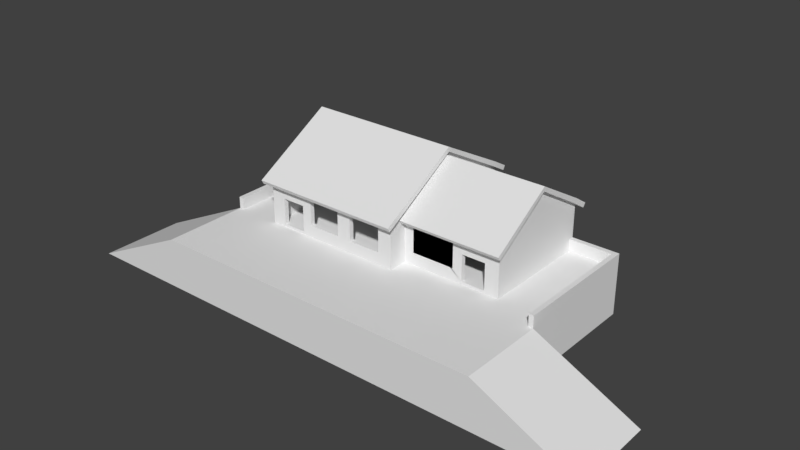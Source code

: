 # Source: Ireland_Train_Station_0.blend  (saved by Blender 2.79.0; exported with 4.5.12 LTS)
import bpy
from mathutils import Matrix  # noqa: F401  (used for matrix-valued properties, if any)

bpy.ops.wm.read_factory_settings(use_empty=True)
scene = bpy.context.scene
scene.name = 'Scene'

# ---- collections
col_collection_1 = bpy.data.collections.new('Collection 1'); scene.collection.children.link(col_collection_1)

# ---- materials (node trees are filled in below, after node groups)
mat_material = bpy.data.materials.new('Material')
mat_material.alpha_threshold = 0.0
mat_material.use_transparent_shadow = False
mat_material.roughness = 0.5
mat_material.line_color = (0.0, 0.0, 0.0, 1.0)

# ---- material node trees

# ---- world
world_world = bpy.data.worlds.new('World'); scene.world = world_world
world_world.color = (0.05088, 0.05088, 0.05088)
world_world.use_sun_shadow = False
world_world.sun_shadow_jitter_overblur = 0.0
world_world.cycles.sampling_method = 'MANUAL'

# ---- meshes
me_cube = bpy.data.meshes.new('Cube')
me_cube.from_pydata([(7.5, 8.0, -5.25), (23.0, 6.0, -5.25), (-7.5, 8.0, -5.25), (7.5, 8.0, 0.25), (7.5, -8.0, 0.25), (-7.5, -8.0, 0.25), (-7.5, 8.0, 0.25), (7.5, 6.0, -5.25), (7.5, 6.0, 0.25), (-12.5, 3.375, -5.25), (7.5, -6.0, 0.25), (17.5, 6.0, -5.25), (16.5, -6.0, 0.25), (16.5, 6.0, -5.25), (15.25, -6.0, 0.25), (-12.5, 1.25, -5.25), (15.25, 6.0, -5.25), (14.0, -6.0, 0.25), (14.0, 6.0, -5.25), (-12.5, 3.733e-06, -5.25), (13.0, 6.0, -5.25), (-12.5, -1.25, -5.25), (8.5, 6.0, -5.25), (18.0, 6.0, 0.25), (18.0, 6.0, -5.25), (-12.5, 3.875, -5.25), (18.0, -6.0, 0.25), (17.5, -17.0, -5.25), (7.5, 5.5, 0.25), (17.5, 5.5, 0.25), (16.5, 5.5, 0.25), (-12.5, -7.5, -0.05), (-23.15, -8.0, -5.25), (15.25, 5.5, 0.25), (14.0, 5.5, 0.25), (-12.5, -5.5, -5.25), (13.0, 5.5, 0.25), (8.5, 5.5, 0.25), (16.5, -17.0, -5.25), (18.0, 5.5, 0.25), (7.5, -5.5, 0.25), (17.5, -5.5, 0.25), (23.0, 3.875, -5.25), (8.5, -17.0, -0.05), (-12.5, -6.0, -5.25), (16.5, -5.5, 0.25), (14.0, -5.5, 0.25), (13.0, -5.5, 0.25), (8.5, -5.5, 0.25), (7.0, 8.0, -5.25), (23.0, 3.375, -5.25), (7.0, 6.0, 0.25), (7.0, -6.0, 0.25), (7.0, 5.5, 0.25), (7.0, -5.5, 0.25), (7.5, -8.0, -0.05), (7.0, -7.5, 0.25), (-7.5, 7.5, 0.25), (7.5, 7.5, -5.25), (7.0, 7.5, 0.25), (-7.0, 8.0, -5.25), (23.0, -8.0, -0.05), (-7.0, 6.0, 0.25), (-7.0, -6.0, 0.25), (-7.0, 5.5, 0.25), (-7.0, -5.5, 0.25), (-7.0, -7.5, 0.25), (-7.0, 7.5, 0.25), (-6.0, -7.5, 0.25), (-6.0, 7.5, 0.25), (-6.0, 8.0, -5.25), (23.0, -17.0, -0.05), (-6.0, -8.0, 0.25), (-4.75, -7.5, 0.25), (-4.75, 7.5, 0.25), (-4.75, 8.0, -5.25), (-4.75, -8.0, 0.25), (-3.5, -7.5, 0.25), (-3.5, 7.5, 0.25), (-3.5, 8.0, -5.25), (23.0, -1.166e-06, -5.25), (-3.5, -8.0, 0.25), (13.0, -17.0, -0.05), (14.0, -17.0, -0.05), (17.5, -4.768e-06, 0.25), (15.25, -17.0, -0.05), (16.5, -17.0, -0.05), (18.0, -17.0, -5.25), (18.0, -17.0, -0.05), (8.5, -17.0, -5.25), (-12.5, -7.5, -5.25), (7.0, -9.537e-07, 0.25), (-7.0, 4.768e-07, 0.25), (13.0, -17.0, -5.25), (7.5, 1.25, 0.25), (14.0, -17.0, -5.25), (17.5, 1.25, 0.25), (15.25, -17.0, -5.25), (-7.5, -17.0, -0.05), (7.5, -17.0, -0.05), (1.0, -17.0, -0.05), (2.5, -17.0, -0.05), (7.0, 1.25, 0.25), (-7.0, 1.25, 0.25), (2.5, -17.0, -5.25), (7.5, -1.25, 0.25), (-2.5, -17.0, -0.05), (17.5, -1.25, 0.25), (1.0, -17.0, -5.25), (6.0, -17.0, -0.05), (6.0, -17.0, -5.25), (-3.5, -17.0, -0.05), (-2.5, -17.0, -5.25), (-12.5, 6.0, -5.25), (7.0, -1.25, 0.25), (-7.0, -1.25, 0.25), (-4.75, -17.0, -0.05), (7.5, 3.375, 0.25), (-3.5, -17.0, -5.25), (17.5, 3.375, 0.25), (-6.0, -17.0, -0.05), (-4.75, -17.0, -5.25), (-7.0, -17.0, -0.05), (-6.0, -17.0, -5.25), (7.5, -17.0, -5.25), (-12.5, 5.5, -5.25), (7.0, 3.375, 0.25), (-7.0, 3.375, 0.25), (-6.0, 3.375, 0.25), (-3.5, 3.375, 0.25), (7.5, -17.0, -0.05), (7.5, 3.875, 0.25), (17.5, -17.0, -0.05), (17.5, 3.875, 0.25), (7.0, -17.0, -0.05), (7.0, -17.0, -5.25), (7.5, -17.0, -5.25), (-7.5, -17.0, -5.25), (-7.0, -17.0, -5.25), (-12.5, 8.0, -5.25), (7.0, 3.875, 0.25), (-7.0, 3.875, 0.25), (-6.0, 3.875, 0.25), (-3.5, 3.875, 0.25), (6.0, -7.5, 0.25), (6.0, 7.5, 0.25), (6.0, 8.0, -5.25), (23.0, 1.25, -5.25), (6.0, 3.375, 0.25), (6.0, 3.875, 0.25), (7.5, -8.0, 1.25), (-7.5, 8.0, 1.25), (-7.5, -8.0, 1.25), (7.5, 6.0, 1.25), (7.5, -5.5, 1.25), (7.5, -6.0, 1.25), (17.5, -5.5, 1.25), (8.5, -6.0, 1.25), (16.5, -6.0, 1.25), (14.0, -6.0, 1.25), (13.0, -6.0, 1.25), (18.0, -6.0, 1.25), (18.0, 6.0, 1.25), (7.5, 5.5, 1.25), (17.5, 5.5, 1.25), (7.5, -1.25, 1.25), (16.5, -5.5, 1.25), (14.0, -5.5, 1.25), (13.0, -5.5, 1.25), (8.5, -5.5, 1.25), (7.5, 8.0, 1.25), (7.0, -1.25, 1.25), (7.0, 7.5, 1.25), (7.0, -7.5, 1.25), (6.0, -7.5, 1.25), (-6.0, -8.0, 1.25), (-7.0, -7.5, 1.25), (-7.0, 7.5, 1.25), (-6.0, -7.5, 1.25), (6.0, -8.0, 1.25), (-3.5, -8.0, 1.25), (-3.5, -7.5, 1.25), (7.5, 1.25, 1.25), (7.0, 3.375, 1.25), (7.0, 1.25, 1.25), (-7.0, 3.375, 1.25), (7.0, 3.875, 1.25), (-7.0, 3.875, 1.25), (-6.0, 3.875, 1.25), (-6.0, 3.375, 1.25), (-3.5, 3.875, 1.25), (-3.5, 3.375, 1.25), (6.0, 3.375, 1.25), (6.0, 3.875, 1.25), (-2.5, 8.0, -5.25), (33.65, -8.0, -5.25), (-2.5, -7.5, 0.25), (-2.5, 7.5, 0.25), (-2.5, 3.375, 0.25), (-2.5, 3.875, 0.25), (-2.5, -8.0, 1.25), (-2.5, -7.5, 1.25), (-2.5, 3.375, 1.25), (-2.5, 3.875, 1.25), (2.5, -7.5, 0.25), (2.5, 7.5, 0.25), (2.5, 3.375, 0.25), (2.5, 3.875, 0.25), (2.5, -7.5, 1.25), (2.5, 3.375, 1.25), (2.5, 3.875, 1.25), (2.5, 8.0, -5.25), (33.65, -17.0, -5.25), (2.5, -8.0, 1.25), (1.0, 8.0, -5.25), (1.0, -8.0, 1.25), (1.0, -7.5, 0.25), (1.0, 7.5, 0.25), (1.0, 3.375, 0.25), (1.0, 3.875, 0.25), (1.0, -7.5, 1.25), (1.0, 3.375, 1.25), (1.0, 3.875, 1.25), (7.5, -8.0, 3.0), (-7.5, 8.0, 3.0), (-7.5, -8.0, 3.0), (7.5, 6.0, 3.0), (7.5, -5.5, 3.0), (7.5, -6.0, 3.0), (17.5, -5.5, 3.0), (8.5, -6.0, 3.0), (16.5, -6.0, 3.0), (14.0, -6.0, 3.0), (13.0, -6.0, 3.0), (18.0, -6.0, 3.0), (18.0, 6.0, 3.0), (7.5, 5.5, 3.0), (17.5, 5.5, 3.0), (7.5, -1.25, 3.0), (16.5, -5.5, 3.0), (14.0, -5.5, 3.0), (13.0, -5.5, 3.0), (8.5, -5.5, 3.0), (7.5, 8.0, 3.0), (7.0, -1.25, 3.0), (7.0, 7.5, 3.0), (7.0, -7.5, 3.0), (6.0, -7.5, 3.0), (-6.0, -8.0, 3.0), (-7.0, -7.5, 3.0), (-7.0, 7.5, 3.0), (-6.0, -7.5, 3.0), (-2.5, -8.0, 3.0), (-3.5, -8.0, 3.0), (-3.5, -7.5, 3.0), (7.5, 1.25, 3.0), (7.0, 3.375, 3.0), (7.0, 1.25, 3.0), (-7.0, 3.375, 3.0), (7.0, 3.875, 3.0), (-7.0, 3.875, 3.0), (-6.0, 3.875, 3.0), (-6.0, 3.375, 3.0), (-3.5, 3.875, 3.0), (-3.5, 3.375, 3.0), (6.0, 3.375, 3.0), (6.0, 3.875, 3.0), (6.0, -8.0, 3.0), (-2.5, -7.5, 3.0), (-2.5, 3.375, 3.0), (-2.5, 3.875, 3.0), (1.0, -7.5, 3.0), (2.5, -7.5, 3.0), (2.5, -8.0, 3.0), (1.0, -8.0, 3.0), (7.5, -8.0, 4.0), (-7.5, 8.0, 4.0), (-7.5, -8.0, 4.0), (7.5, 6.0, 4.0), (7.5, -5.5, 4.0), (7.5, -6.0, 4.0), (17.5, -5.5, 4.0), (8.5, -6.0, 4.0), (14.0, -6.0, 4.0), (13.0, -6.0, 4.0), (18.0, -6.0, 4.0), (18.0, 6.0, 4.0), (7.5, 5.5, 4.0), (17.5, 5.5, 4.0), (14.0, -5.5, 4.0), (13.0, -5.5, 4.0), (8.5, -5.5, 4.0), (7.5, 8.0, 4.0), (7.0, -1.25, 4.0), (7.0, 7.5, 4.0), (7.0, -7.5, 4.0), (6.0, -7.5, 4.0), (6.0, -8.0, 4.5), (-7.0, -7.5, 4.0), (-7.0, 7.5, 4.0), (-6.0, -7.5, 4.0), (-2.5, -8.0, 4.0), (-3.5, -7.5, 4.0), (7.5, 1.25, 4.0), (7.0, 3.375, 4.0), (7.0, 1.25, 4.0), (-7.0, 3.375, 4.0), (7.0, 3.875, 4.0), (-7.0, 3.875, 4.0), (-6.0, 3.875, 4.0), (-6.0, 3.375, 4.0), (6.0, 3.375, 4.0), (6.0, 3.875, 4.0), (6.0, -8.0, 4.0), (-2.5, -7.5, 4.0), (-2.5, 3.375, 4.0), (-2.5, 3.875, 4.0), (1.0, -7.5, 4.0), (2.5, -7.5, 4.0), (2.5, -8.0, 4.0), (1.0, -8.0, 4.0), (-6.0, -7.5, 3.0), (-6.0, -8.0, 3.0), (-6.0, 3.875, 3.0), (-6.0, 3.375, 3.0), (-6.0, -7.5, 4.0), (-2.5, -8.0, 4.5), (-6.0, 3.875, 4.0), (-6.0, 3.375, 4.0), (14.0, -6.0, 4.0), (14.0, -6.0, 3.0), (14.0, -5.5, 3.0), (14.0, -5.5, 4.0), (7.5, 1.25, 4.0), (7.5, 1.25, 3.0), (7.0, 1.25, 3.0), (7.0, 1.25, 4.0), (7.5, -8.0, 4.5), (-7.5, 8.0, 4.5), (-7.5, -8.0, 4.5), (7.5, 6.0, 4.5), (7.0, 6.0, 4.5), (7.5, -5.5, 4.5), (7.5, -6.0, 4.5), (7.0, -6.0, 4.5), (17.5, -5.5, 4.5), (8.5, -6.0, 4.5), (16.5, 5.5, 4.5), (15.25, 5.5, 4.5), (14.0, 5.5, 4.5), (14.0, -6.0, 4.5), (13.0, 5.5, 4.5), (8.5, 5.5, 4.5), (18.0, -6.0, 4.5), (18.0, 6.0, 4.5), (7.5, 5.5, 4.5), (17.5, 5.5, 4.5), (7.0, 5.5, 4.5), (7.5, -1.25, 4.5), (17.5, -1.25, 4.5), (16.5, -5.5, 4.5), (14.0, -5.5, 4.5), (13.0, -5.5, 4.5), (8.5, -5.5, 4.5), (7.0, -5.5, 4.5), (7.5, 8.0, 4.5), (7.0, -1.25, 4.5), (7.0, 7.5, 4.5), (7.0, -7.5, 4.5), (6.0, -7.5, 4.5), (6.0, 7.5, 4.5), (7.5, -8.0, 4.5), (-7.0, 6.0, 4.5), (-7.0, -6.0, 4.5), (-7.0, 5.5, 4.5), (-7.0, -5.5, 4.5), (-7.0, -7.5, 4.5), (-7.0, 7.5, 4.5), (-7.0, -1.25, 4.5), (-6.0, -7.5, 4.5), (-6.0, 7.5, 4.5), (-4.75, 7.5, 4.5), (-3.5, 7.5, 4.5), (-3.5, -7.5, 4.5), (17.5, 1.25, 4.5), (17.5, -4.768e-06, 4.5), (-7.0, 1.25, 4.5), (-7.0, 4.768e-07, 4.5), (7.5, 3.375, 4.5), (7.5, 1.25, 4.5), (17.5, 3.375, 4.5), (7.0, 3.375, 4.5), (7.0, 1.25, 4.5), (-7.0, 3.375, 4.5), (7.5, 3.875, 4.5), (17.5, 3.875, 4.5), (7.0, 3.875, 4.5), (-7.0, 3.875, 4.5), (-6.0, 3.875, 4.5), (-6.0, 3.375, 4.5), (-3.5, 3.875, 4.5), (-3.5, 3.375, 4.5), (6.0, 3.375, 4.5), (6.0, 3.875, 4.5), (2.5, 7.5, 4.5), (1.0, -8.0, -0.05), (-2.5, -7.5, 4.5), (-2.5, 7.5, 4.5), (-2.5, 3.375, 4.5), (-2.5, 3.875, 4.5), (1.0, -7.5, 4.5), (2.5, -7.5, 4.5), (1.0, 7.5, 4.5), (2.5, -8.0, -0.05), (-6.0, -7.5, 4.5), (-2.5, -8.0, -0.05), (-6.0, 3.875, 4.5), (-6.0, 3.375, 4.5), (14.0, -6.0, 4.5), (14.0, -5.5, 4.5), (7.0, 1.25, 4.5), (7.5, 1.25, 4.5), (1.0, -7.5, 4.0), (1.0, -8.0, 4.0), (6.0, -7.5, 4.0), (6.0, -8.0, 4.0), (1.0, -7.5, 4.5), (6.0, -8.0, -0.05), (6.0, -7.5, 4.5), (7.5, -8.0, -0.05), (8.5, -6.0, 4.0), (8.5, -5.5, 4.0), (8.5, -6.0, 4.5), (8.5, -5.5, 4.5), (6.0, 3.875, 4.0), (6.0, 3.375, 4.0), (6.0, 3.875, 4.5), (6.0, 3.375, 4.5), (7.5, -7.5, 5.0), (7.5, -8.0, 5.0), (-7.0, 8.0, 5.0), (-7.5, 8.0, 5.0), (-7.0, -8.0, 5.0), (-7.5, -8.0, 5.0), (-7.5, 7.5, 5.08), (7.5, 7.5, 5.0), (7.5, 6.0, 5.0), (-7.5, 5.5, 6.229), (-7.5, 6.0, 5.965), (7.5, -5.5, 6.223), (7.5, -6.0, 5.93), (-7.5, -7.5, 5.082), (-7.5, -6.0, 6.091), (17.5, -6.0, 5.0), (8.5, -6.0, 5.0), (16.5, 6.0, 5.0), (17.5, 6.0, 5.0), (16.5, -6.0, 5.0), (15.25, 6.0, 5.0), (16.5, 5.5, 5.0), (14.0, 6.0, 5.0), (15.25, 5.5, 5.0), (13.0, 6.0, 5.0), (14.0, 5.5, 5.0), (14.0, -6.0, 5.0), (13.0, -6.0, 5.0), (8.5, 6.0, 5.0), (13.0, 5.5, 5.0), (8.5, 5.5, 5.0), (18.0, -5.5, 5.0), (18.0, -6.0, 5.0), (18.0, 6.0, 5.0), (-7.5, 3.875, 7.029), (7.5, 5.5, 5.0), (17.5, 5.5, 5.0), (18.0, 5.5, 5.093), (18.0, -1.25, 8.086), (-7.5, -5.5, 6.237), (14.0, -5.5, 5.0), (13.0, -5.5, 5.0), (8.5, -5.5, 5.0), (7.5, 8.0, 5.0), (7.0, 8.0, 5.0), (7.0, -8.0, 5.0), (7.0, 7.5, 5.0), (7.0, -7.5, 5.0), (6.0, -7.5, 5.0), (6.0, 7.5, 5.0), (-6.0, 8.0, 5.0), (-6.0, -8.0, 5.0), (-7.0, -7.5, 5.0), (-7.0, 7.5, 5.0), (-6.0, -7.5, 5.0), (-6.0, 7.5, 5.0), (-4.75, 8.0, 5.0), (-4.75, 7.5, 5.0), (-3.5, 8.0, 5.0), (-3.5, 7.5, 5.0), (-2.5, 8.0, 5.0), (-2.5, -8.0, 5.0), (-3.5, -8.0, 5.0), (-3.5, -7.5, 5.0), (-7.5, -1.25, 9.148), (-7.5, 1.907e-06, 9.284), (18.0, 1.25, 7.668), (18.0, -0.2463, 8.572), (-7.5, 1.25, 8.601), (18.0, 3.375, 6.737), (7.0, 3.375, 5.0), (-7.0, 3.375, 5.0), (-7.5, 3.375, 7.501), (18.0, 3.875, 6.093), (-6.0, 3.375, 5.0), (6.0, 3.375, 5.0), (2.5, 7.5, 5.0), (6.0, 8.0, 5.0), (6.0, -8.0, 5.0), (1.0, 8.0, 5.0), (-2.5, -7.5, 5.0), (-2.5, 7.5, 5.0), (1.0, -7.5, 5.0), (2.5, -7.5, 5.0), (1.0, 7.5, 5.0), (2.5, 8.0, 5.0), (2.5, -8.0, 5.0), (1.0, -8.0, 5.0), (-6.0, -7.5, 5.0), (-6.0, -8.0, 5.0), (14.0, -6.0, 5.0), (1.0, -7.5, 5.0), (1.0, -8.0, 5.0), (6.0, -7.5, 5.0), (6.0, -8.0, 5.0), (8.5, -6.0, 5.0), (8.5, -5.5, 5.0), (7.5, 8.0, -0.05), (7.5, -8.0, -0.05), (-7.5, -8.0, -0.05), (-7.5, 8.0, -0.05), (-7.5, 6.0, -0.05), (7.5, 6.0, -0.05), (7.5, -6.0, -0.05), (-7.5, -6.0, -0.05), (17.5, -6.0, -0.05), (16.5, -6.0, -0.05), (15.25, -6.0, -0.05), (14.0, -6.0, -0.05), (13.0, -6.0, -0.05), (8.5, -6.0, -0.05), (18.0, 6.0, -0.05), (18.0, -6.0, -0.05), (18.0, 5.5, -0.05), (-7.5, 5.5, -0.05), (-7.5, -5.5, -0.05), (18.0, -5.5, -0.05), (7.0, -8.0, -0.05), (-7.5, -7.5, -0.05), (7.5, -7.5, -0.05), (-7.5, 7.5, -0.05), (-7.0, -8.0, -0.05), (-6.0, -8.0, -0.05), (-4.75, -8.0, -0.05), (-3.5, -8.0, -0.05), (18.0, -2.861e-06, -0.05), (-7.5, 1.907e-06, -0.05), (18.0, 1.25, -0.05), (-7.5, 1.25, -0.05), (-7.5, -1.25, -0.05), (18.0, -1.25, -0.05), (18.0, 3.375, -0.05), (-7.5, 3.375, -0.05), (18.0, 3.875, -0.05), (-7.5, 3.875, -0.05), (6.0, -8.0, -0.05), (-2.5, -8.0, -0.05), (2.5, -8.0, -0.05), (1.0, -8.0, -0.05), (23.0, 6.0, -0.05), (23.0, -1.25, -5.25), (23.0, 5.5, -5.25), (23.0, -6.0, -0.05), (23.0, -6.0, -5.25), (23.0, -5.5, -5.25), (-12.5, 7.5, -5.25), (-23.15, -17.0, -5.25), (-12.5, -17.0, -0.05), (-12.5, -8.0, -0.05), (-12.5, 8.0, -0.05), (23.0, -8.0, -0.05), (23.0, -8.0, -5.25), (-12.5, -8.0, -0.05), (-12.5, -8.0, -5.25), (-12.0, -8.0, -0.05), (-12.0, 3.875, -0.05), (-12.0, 3.375, -0.05), (-12.0, -7.5, -0.05), (-12.0, -6.0, -0.05), (-12.0, -5.5, -0.05), (-12.0, 8.0, -5.25), (-12.0, 5.5, -0.05), (-12.0, 6.0, -0.05), (-12.0, -1.25, -0.05), (-21.59, -17.0, -5.25), (-12.0, 3.551e-06, -0.05), (-12.0, 1.25, -0.05), (-12.0, 7.5, -0.05), (-12.0, -17.0, -0.05), (22.5, -6.0, -0.05), (22.5, -3.052e-06, -0.05), (22.5, 6.0, -5.25), (22.5, 1.25, -0.05), (22.5, -5.5, -0.05), (22.5, -1.25, -0.05), (22.5, 5.5, -0.05), (22.5, -8.0, -0.05), (22.5, -17.0, -0.05), (22.5, 3.875, -0.05), (22.5, 3.375, -0.05), (32.08, -17.0, -5.25), (22.5, 6.0, 1.2), (18.0, 6.0, 1.2), (-12.0, -7.5, 1.2), (-12.5, -7.5, 1.2), (-12.0, -5.5, 1.2), (-12.5, -5.5, 1.2), (-12.0, 6.0, 1.2), (-12.5, 6.0, 1.2), (-12.5, 5.5, 1.2), (-12.5, 7.5, 1.2), (-12.5, 8.0, 1.2), (-12.5, -6.0, 1.2), (-12.5, 3.875, 1.2), (-12.5, -8.0, 1.2), (-12.5, -1.25, 1.2), (-12.5, 3.733e-06, 1.2), (-12.5, 1.25, 1.2), (-12.5, 3.375, 1.2), (22.5, 1.25, 1.2), (23.0, 1.25, 1.2), (22.5, -1.25, 1.2), (23.0, -1.25, 1.2), (22.5, 5.5, 1.2), (23.0, 5.5, 1.2), (23.0, -5.5, 1.2), (23.0, -6.0, 1.2), (23.0, 6.0, 1.2), (23.0, -3.073e-06, 1.2), (23.0, 3.375, 1.2), (23.0, 3.875, 1.2), (23.0, -8.0, 1.2), (22.5, 3.375, 1.2), (-12.0, 1.25, 1.2), (-12.0, 7.5, 1.2), (-7.5, 7.5, 1.2), (-12.0, 8.0, 1.2), (18.0, 5.5, 1.2), (-7.5, 8.0, 1.2), (-12.0, -8.0, 1.2), (-12.0, 3.875, 1.2), (-12.0, 3.375, 1.2), (-12.0, -6.0, 1.2), (-12.0, 5.5, 1.2), (-12.0, -1.25, 1.2), (-12.0, 3.551e-06, 1.2), (22.5, -6.0, 1.2), (22.5, -3.052e-06, 1.2), (22.5, -5.5, 1.2), (22.5, -8.0, 1.2), (22.5, 3.875, 1.2), (-12.5, -16.0, -0.05), (-23.15, -16.0, -5.25), (-2.5, -16.0, -0.05), (7.5, -16.0, -0.05), (7.0, -16.0, -0.05), (6.0, -16.0, -0.05), (-6.0, -16.0, -0.05), (-4.75, -16.0, -0.05), (-3.5, -16.0, -0.05), (-7.0, -16.0, -0.05), (-7.5, -16.0, -0.05), (2.5, -16.0, -0.05), (1.0, -16.0, -0.05), (-12.0, -16.0, -0.05), (-23.15, -15.5, -5.25), (7.5, -15.5, -0.05), (6.0, -15.5, -0.05), (-12.5, -15.5, -0.05), (-7.0, -15.5, -0.05), (2.5, -15.5, -0.05), (-2.5, -15.5, -0.05), (7.0, -15.5, -0.05), (-6.0, -15.5, -0.05), (-4.75, -15.5, -0.05), (-3.5, -15.5, -0.05), (-7.5, -15.5, -0.05), (1.0, -15.5, -0.05), (-12.0, -15.5, -0.05), (13.0, -16.0, -0.05), (8.5, -16.0, -0.05), (18.0, -16.0, -0.05), (17.5, -16.0, -0.05), (16.5, -16.0, -0.05), (15.25, -16.0, -0.05), (14.0, -16.0, -0.05), (7.5, -16.0, -0.05), (23.0, -16.0, -0.05), (33.65, -16.0, -5.25), (22.5, -16.0, -0.05), (13.0, -15.5, -0.05), (8.5, -15.5, -0.05), (18.0, -15.5, -0.05), (16.5, -15.5, -0.05), (15.25, -15.5, -0.05), (14.0, -15.5, -0.05), (23.0, -15.5, -0.05), (33.65, -15.5, -5.25), (22.5, -15.5, -0.05), (17.5, -15.5, -0.05), (7.5, -15.5, -0.05), (-8.0, -8.741, 4.283), (-8.0, -8.991, 4.717), (-8.0, -7.009, 5.283), (-8.0, -7.259, 5.717), (8.0, -8.741, 4.283), (8.0, -8.991, 4.717), (8.0, -7.009, 5.283), (8.0, -7.259, 5.717), (8.0, 8.741, 4.283), (8.0, 8.991, 4.717), (8.0, 7.009, 5.283), (8.0, 7.259, 5.717), (-8.0, 8.741, 4.283), (-8.0, 8.991, 4.717), (-8.0, 7.009, 5.283), (-8.0, 7.259, 5.717), (8.0, -0.2969, 9.749), (8.0, -0.2533, 9.251), (-8.0, -0.2533, 9.251), (-8.0, -0.2969, 9.749), (7.5, 3.667, 7.286), (7.5, 1.833, 8.144), (7.5, -0.2275, 9.322), (7.5, -1.833, 8.447), (7.5, -3.667, 7.287), (7.501, -6.0, 5.0), (7.501, 5.5, 5.0), (7.501, -5.5, 5.0), (7.501, 3.667, 5.0), (7.501, 1.833, 5.0), (7.501, -4.172e-06, 5.0), (7.501, -1.833, 5.0), (7.501, -3.667, 5.0), (7.5, 5.683, 6.143), (7.501, 4.583, 5.0), (7.5, 7.67, 4.99), (7.501, 5.042, 5.0), (7.5, -6.676, 4.222), (7.5, -6.963, 4.631), (7.5, -5.037, 5.271), (7.5, -5.324, 5.681), (18.5, -6.676, 4.222), (18.5, -6.963, 4.631), (18.5, -5.037, 5.271), (18.5, -5.324, 5.681), (18.5, 6.676, 4.222), (18.5, 6.963, 4.631), (18.5, 5.037, 5.271), (18.5, 5.324, 5.681), (7.5, 6.676, 4.222), (7.5, 6.963, 4.631), (7.5, 5.037, 5.271), (7.5, 5.324, 5.681), (7.5, -0.3206, 8.906), (7.5, -0.3206, 8.406), (18.5, -0.3206, 8.406), (18.5, -0.3206, 8.906), (2.5, -8.0, 4.5), (1.0, -8.0, 4.5), (1.0, -8.0, 4.5), (6.0, -8.0, 4.5), (-7.5, -8.0, 3.0), (-7.5, -8.0, 4.0), (-7.5, -8.0, 4.5), (-7.5, -8.0, 0.25), (-7.5, -8.0, 1.25), (-7.5, -8.0, 3.0)], [(420, 399), (369, 379), (721, 738), (719, 737)], [(143, 129, 191, 190), (623, 662, 663, 651, 659, 658, 661, 625, 652, 654, 629, 628, 626, 627, 631, 636, 635, 634, 633, 624, 630, 622, 632, 657, 621, 660), (128, 142, 188, 189), (618, 212, 71, 615, 88, 132, 86, 85, 83, 82, 43, 130, 124, 89, 93, 95, 97, 38, 27, 87), (68, 66, 176, 178), (586, 592, 657, 632), (77, 81, 180, 181), (179, 150, 223, 267), (157, 169, 242, 291, 282, 230), (654, 656, 538, 2, 598, 139, 587, 629), (195, 589, 588, 61), (706, 705, 71, 212), (614, 61, 649, 667), (61, 580, 588, 589, 581, 582, 578, 80, 147, 50, 42, 579, 1, 577, 645, 642, 648, 647, 638, 646, 640, 643, 644, 649), (14, 12, 45, 41, 107, 84, 96, 119, 133, 29, 30, 33, 34, 36, 37, 28, 131, 117, 94, 102, 91, 114, 105, 40, 48, 47, 46, 17), (142, 128, 127, 103, 92, 115, 65, 63, 66, 68, 73, 77, 196, 216, 204, 144, 56, 52, 54, 114, 91, 102, 126, 148, 206, 218, 198, 129, 143, 199, 219, 207, 149, 140, 53, 51, 59, 145, 205, 217, 197, 78, 74, 69, 67, 62, 64, 141), (169, 157, 160, 168), (174, 179, 267, 247), (202, 203, 270, 316, 315, 269), (94, 117, 131, 28, 163, 236, 287, 355, 394, 388, 389, 303, 255, 182), (168, 160, 233, 241), (181, 180, 253, 254), (167, 240, 232, 159, 17, 46), (175, 178, 251, 248), (178, 176, 249, 251), (72, 68, 178, 175), (56, 144, 174, 173), (102, 94, 182, 255, 257, 184), (196, 77, 181, 201), (34, 33, 30, 29, 164, 237, 288, 356, 347, 348, 349, 351, 352, 355, 287, 236, 163, 28, 37, 36), (216, 196, 201, 220), (220, 201, 200, 215), (199, 143, 190, 263, 323, 327, 416, 400, 409, 436, 434, 316, 270, 203, 222, 210, 193, 266, 312, 403, 396, 307, 259, 186, 140, 149, 207, 219), (174, 208, 213, 179), (73, 68, 72, 76, 81, 77), (144, 204, 208, 174), (204, 216, 220, 208), (314, 302, 383, 406), (246, 247, 296, 295), (271, 274, 320, 317), (23, 549, 24, 11, 13, 16, 18, 20, 22, 7, 540, 8, 153, 226, 278, 340, 446, 466, 462, 460, 458, 455, 456, 471, 354, 286, 235, 162), (273, 272, 318, 319), (208, 220, 271, 272), (173, 174, 247, 246), (220, 215, 274, 271), (201, 181, 254, 268), (189, 188, 261, 262), (190, 191, 264, 263), (213, 208, 272, 273), (200, 201, 268, 252), (290, 284, 430, 431), (127, 128, 189, 262, 310, 399, 393, 306, 258, 185), (187, 260, 308, 397, 398, 309, 261, 188, 142, 141), (41, 45, 166, 239, 331, 332, 419, 360, 345, 281, 229, 156), (105, 114, 171, 244, 238, 165), (222, 203, 202, 221, 209, 192, 193, 210), (115, 92, 103, 127, 185, 258, 306, 393, 386, 387, 378, 375, 373, 376, 298, 249, 176, 66, 63, 65), (300, 298, 376, 379), (133, 119, 96, 84, 107, 41, 156, 229, 281, 345, 359, 385, 384, 390, 395, 356, 288, 237, 164, 29), (148, 126, 183, 256, 304, 391, 402, 311, 265, 192, 209, 221, 202, 269, 315, 435, 437, 408, 401, 417, 328, 324, 264, 191, 129, 198, 218, 206), (165, 238, 334, 333, 421, 358, 342, 279, 227, 154, 40, 105), (141, 64, 62, 67, 177, 250, 299, 377, 372, 374, 397, 308, 260, 187), (193, 192, 265, 311, 312, 266), (251, 249, 298, 300), (239, 231, 330, 331), (238, 244, 335, 334), (241, 233, 284, 290), (247, 267, 313, 296), (268, 254, 302, 314), (252, 268, 314, 301), (272, 271, 317, 318), (254, 253, 322, 321), (302, 254, 321, 325), (263, 264, 324, 323), (53, 140, 186, 259, 307, 396, 357, 341, 367, 294, 245, 172, 59, 51), (60, 2, 538, 6, 151, 224, 276, 338, 441, 440, 488, 494, 496, 498, 517, 523, 515, 482, 481, 365, 292, 243, 170, 3, 535, 0, 49, 146, 211, 214, 194, 79, 75, 70), (125, 25, 9, 15, 19, 21, 35, 44, 90, 591, 590, 31, 586, 632, 622, 630, 624, 633, 634, 635, 636, 631, 627, 626, 628, 629, 587, 139, 583, 113), (479, 534, 533, 465, 464, 478), (158, 231, 239, 166, 45, 12), (302, 325, 414, 383), (318, 317, 410, 411), (46, 47, 48, 40, 154, 227, 279, 342, 363, 291, 242, 169, 168, 241, 290, 431, 433, 362, 361, 289, 240, 167), (244, 293, 366, 420, 336, 335), (126, 102, 184, 257, 305, 392, 391, 304, 256, 183), (295, 296, 369, 368), (382, 381, 380, 377, 299, 250, 177, 67, 69, 74, 78, 197, 217, 205, 145, 59, 172, 245, 294, 367, 370, 404, 412, 407), (318, 411, 428, 424), (314, 406, 426, 422), (319, 318, 424, 425), (301, 314, 422, 423), (315, 316, 434, 435), (518, 501, 526, 527, 500, 499, 530, 529), (446, 473, 745, 468, 467, 463, 461, 459, 474, 456, 455, 458, 460, 462, 466), (440, 441, 444, 491, 493, 495, 497, 519, 522, 514, 487, 484, 482, 515, 523, 517, 498, 496, 494, 488), (492, 490, 442, 489), (485, 486, 516, 483), (114, 54, 52, 56, 173, 246, 295, 368, 344, 364, 366, 293, 244, 171), (521, 520, 525, 524, 532, 531), (391, 392, 420, 366, 364, 344, 368, 369, 428, 411, 410, 426, 406, 383, 379, 414, 376, 373, 375, 378, 387, 386, 393, 417, 399, 401, 408, 437, 402), (539, 552, 572, 570, 566, 564, 567, 553, 542, 556, 537, 5, 152, 225, 277, 339, 443, 451, 452, 477, 502, 503, 506, 510, 472, 447, 448, 444, 441, 338, 276, 224, 151, 6, 57, 558), (8, 540, 7, 58, 0, 535, 3, 170, 243, 292, 365, 481, 445, 446, 340, 278, 226, 153), (513, 512, 509, 508), (367, 396, 403, 370), (370, 436, 409, 398, 397, 377, 380, 407, 412, 404), (352, 363, 342, 355), (359, 345, 363, 352, 356, 395, 390, 384, 385), (751, 743, 449, 746), (577, 1, 609, 24, 549, 620, 619, 645), (551, 613, 641, 655), (669, 670, 584, 585), (4, 536, 557, 541, 10, 155, 228, 280, 343, 450, 438, 439, 337, 275, 223, 150), (700, 701, 702, 703, 697, 698, 704, 130, 43, 82, 83, 85, 86, 132, 88, 615, 71, 705, 707, 699), (101, 100, 106, 111, 116, 120, 122, 98, 606, 585, 584, 602, 137, 138, 123, 121, 118, 112, 108, 104, 110, 135, 136, 99, 134, 109), (32, 586, 590, 591), (564, 566, 570, 572, 552, 539, 558, 605, 600, 599, 593, 594, 604, 603, 601, 597, 596, 595, 592, 586, 686, 696, 694, 687, 691, 692, 693, 689, 695, 688, 685, 690, 684, 536, 555, 573, 575, 576, 574, 562, 561, 560, 559, 537, 556, 542, 553, 567), (604, 594, 593, 599, 600, 605, 652, 625, 661, 658, 659, 651, 663, 662, 623, 660, 621, 657, 592, 595, 596, 597, 601, 603), (653, 656, 654, 652), (620, 655, 641, 619), (610, 608, 612, 611, 607, 614, 667, 664, 666, 639, 665, 637, 650, 668, 641, 613, 616, 617), (639, 666, 664, 667, 649, 644, 643, 640, 646, 638, 647, 648, 642, 645, 619, 641, 668, 650, 637, 665), (605, 558, 653, 652), (686, 683, 670, 669), (586, 32, 683, 686), (679, 682, 669, 585, 606, 98, 122, 120, 116, 111, 106, 100, 101, 109, 134, 99, 672, 673, 674, 680, 681, 671, 677, 676, 675, 678), (26, 550, 554, 568, 563, 565, 569, 571, 551, 39, 23, 162, 235, 286, 354, 471, 475, 511, 507, 504, 505, 476, 469, 470, 353, 285, 234, 161), (709, 718, 704, 698, 697, 703, 702, 701, 700, 699, 707, 705, 714, 716, 710, 717, 711, 712, 713, 708), (688, 695, 689, 693, 692, 691, 687, 694, 696, 686, 669, 682, 679, 678, 675, 676, 677, 671, 681, 680, 674, 673, 672, 684, 690, 685), (715, 714, 705, 706), (195, 61, 714, 715), (614, 716, 714, 61), (55, 718, 709, 708, 713, 712, 711, 717, 710, 716, 614, 607, 611, 612, 608, 610, 617, 616, 613, 551, 571, 569, 565, 563, 568, 554, 550, 543, 544, 545, 546, 547, 548, 541), (230, 282, 346, 454, 744, 450, 343, 280, 228, 155, 10, 541, 548, 547, 546, 545, 544, 543, 550, 26, 161, 234, 285, 353, 470, 453, 457, 528, 418, 329, 330, 231, 158, 12, 14, 17, 159, 232, 283, 350, 464, 465, 533, 432, 430, 284, 233, 160, 157), (719, 720, 722, 721), (722, 726, 735, 738), (725, 726, 724, 723), (723, 724, 720, 719), (721, 725, 723, 719), (726, 722, 720, 724), (727, 728, 730, 729), (729, 730, 735, 736), (733, 734, 732, 731), (731, 732, 728, 727), (729, 733, 731, 727), (734, 730, 728, 732), (725, 721, 737, 736), (734, 733, 737, 738), (733, 729, 736, 737), (730, 734, 738, 735), (721, 722, 738, 737), (725, 736, 735, 726), (744, 746, 449, 450), (753, 752, 739, 747), (747, 739, 740, 748), (748, 740, 741, 749), (749, 741, 742, 750), (750, 742, 743, 751), (454, 480, 746, 744), (755, 754, 752, 753), (745, 473, 754, 755), (762, 758, 773, 774), (762, 763, 761, 760), (760, 761, 757, 756), (758, 762, 760, 756), (763, 759, 757, 761), (764, 765, 767, 766), (767, 771, 772, 775), (768, 769, 765, 764), (766, 770, 768, 764), (771, 767, 765, 769), (770, 766, 774, 773), (759, 763, 775, 772), (763, 762, 774, 775), (766, 767, 775, 774), (267, 223, 275, 313), (274, 273, 319, 320), (274, 215, 213, 273), (215, 200, 415, 405), (179, 213, 413, 427), (213, 215, 405, 413), (150, 179, 427, 429), (200, 252, 253, 180), (301, 423, 778, 326), (320, 319, 776, 777), (313, 275, 371, 297), (319, 425, 779, 776), (301, 326, 782, 781), (252, 301, 781, 780), (175, 248, 785, 784), (72, 175, 784, 783), (81, 415, 200, 180), (76, 415, 81), (537, 415, 76, 5)])
_uv = me_cube.uv_layers.new(name='UVMap')
_uv.uv.foreach_set('vector', [0.375, 0.75, 0.375, 0.75, 0.375, 0.75, 0.375, 0.75, 0.375, 0.75, 0.375, 0.75, 0.375, 0.75, 0.375, 0.75, 0.375, 0.75, 0.375, 0.75, 0.375, 0.75, 0.375, 0.75, 0.375, 0.75, 0.375, 0.75, 0.375, 0.75, 0.375, 0.75, 0.375, 0.75, 0.375, 0.75, 0.375, 0.75, 0.375, 0.75, 0.375, 0.75, 0.375, 0.75, 0.375, 0.75, 0.375, 0.75, 0.375, 0.75, 0.375, 0.75, 0.375, 0.75, 0.375, 0.75, 0.375, 0.75, 0.375, 0.75, 0.375, 0.75, 0.375, 0.75, 0.375, 0.75, 0.375, 0.75, 0.125, 0.75, 0.125, 0.75, 0.125, 0.75, 0.125, 0.75, 0.125, 0.75, 0.125, 0.75, 0.125, 0.75, 0.125, 0.75, 0.125, 0.75, 0.125, 0.75, 0.125, 0.75, 0.125, 0.75, 0.125, 0.75, 0.125, 0.75, 0.125, 0.75, 0.125, 0.75, 0.125, 0.75, 0.125, 0.75, 0.125, 0.75, 0.125, 0.75, 0.625, 0.75, 0.625, 0.75, 0.625, 0.75, 0.625, 0.75, 0.375, 0.75, 0.375, 0.75, 0.375, 0.75, 0.375, 0.75, 0.375, 0.75, 0.375, 0.75, 0.375, 0.75, 0.375, 0.75, 0.375, 0.75, 0.375, 0.75, 0.375, 0.75, 0.375, 0.75, 0.375, 0.75, 0.375, 0.75, 0.375, 0.75, 0.375, 0.75, 0.375, 0.75, 0.375, 0.75, 0.375, 0.75, 0.375, 0.75, 0.375, 0.75, 0.375, 0.75, 0.375, 0.75, 0.375, 0.75, 0.375, 0.75, 0.375, 0.75, 0.125, 0.75, 0.125, 0.75, 0.125, 0.75, 0.125, 0.75, 0.125, 0.75, 0.125, 0.75, 0.125, 0.75, 0.125, 0.75, 0.375, 0.75, 0.375, 0.75, 0.375, 0.75, 0.375, 0.75, 0.375, 0.75, 0.375, 0.75, 0.375, 0.75, 0.375, 0.75, 0.375, 0.75, 0.375, 0.75, 0.375, 0.75, 0.375, 0.75, 0.375, 0.75, 0.375, 0.75, 0.375, 0.75, 0.375, 0.75, 0.375, 0.75, 0.375, 0.75, 0.375, 0.75, 0.375, 0.75, 0.375, 0.75, 0.375, 0.75, 0.375, 0.75, 0.375, 0.75, 0.375, 0.75, 0.375, 0.75, 0.375, 0.75, 0.375, 0.75, 0.625, 0.25, 0.625, 0.25, 0.625, 0.25, 0.625, 0.25, 0.625, 0.25, 0.625, 0.25, 0.625, 0.25, 0.625, 0.25, 0.625, 0.25, 0.625, 0.25, 0.625, 0.25, 0.625, 0.25, 0.625, 0.25, 0.625, 0.25, 0.625, 0.25, 0.625, 0.25, 0.625, 0.25, 0.625, 0.25, 0.625, 0.25, 0.625, 0.25, 0.625, 0.25, 0.625, 0.25, 0.625, 0.25, 0.625, 0.25, 0.625, 0.25, 0.625, 0.25, 0.625, 0.25, 0.625, 0.25, 0.625, 0.25, 0.625, 0.25, 0.625, 0.25, 0.625, 0.25, 0.625, 0.25, 0.625, 0.25, 0.625, 0.25, 0.625, 0.25, 0.625, 0.25, 0.625, 0.25, 0.625, 0.25, 0.625, 0.25, 0.625, 0.25, 0.625, 0.25, 0.625, 0.25, 0.625, 0.25, 0.625, 0.25, 0.625, 0.25, 0.625, 0.25, 0.625, 0.25, 0.625, 0.25, 0.625, 0.25, 0.625, 0.25, 0.625, 0.25, 0.625, 0.25, 0.625, 0.25, 0.625, 0.25, 0.625, 0.25, 0.625, 0.25, 0.625, 0.25, 0.625, 0.25, 0.625, 0.25, 0.625, 0.25, 0.625, 0.25, 0.625, 0.25, 0.625, 0.25, 0.625, 0.25, 0.625, 0.25, 0.625, 0.25, 0.625, 0.25, 0.625, 0.25, 0.625, 0.25, 0.625, 0.25, 0.625, 0.25, 0.625, 0.25, 0.625, 0.25, 0.625, 0.25, 0.625, 0.25, 0.375, 0.75, 0.375, 0.75, 0.375, 0.75, 0.375, 0.75, 0.375, 0.75, 0.375, 0.75, 0.375, 0.75, 0.375, 0.75, 0.375, 0.75, 0.375, 0.75, 0.375, 0.75, 0.375, 0.75, 0.375, 0.75, 0.375, 0.75, 0.625, 0.75, 0.625, 0.75, 0.625, 0.75, 0.625, 0.75, 0.625, 0.75, 0.625, 0.75, 0.625, 0.75, 0.625, 0.75, 0.625, 0.75, 0.625, 0.75, 0.625, 0.75, 0.625, 0.75, 0.625, 0.75, 0.625, 0.75, 0.375, 0.75, 0.375, 0.75, 0.375, 0.75, 0.375, 0.75, 0.375, 0.75, 0.375, 0.75, 0.375, 0.75, 0.375, 0.75, 0.375, 0.75, 0.375, 0.75, 0.375, 0.75, 0.375, 0.75, 0.375, 0.75, 0.375, 0.75, 0.375, 0.75, 0.375, 0.75, 0.375, 0.75, 0.375, 0.75, 0.625, 0.75, 0.625, 0.75, 0.625, 0.75, 0.625, 0.75, 0.375, 0.75, 0.375, 0.75, 0.375, 0.75, 0.375, 0.75, 0.625, 0.75, 0.625, 0.75, 0.625, 0.75, 0.625, 0.75, 0.375, 0.75, 0.375, 0.75, 0.375, 0.75, 0.375, 0.75, 0.375, 0.75, 0.375, 0.75, 0.625, 0.75, 0.625, 0.75, 0.625, 0.75, 0.625, 0.75, 0.625, 0.75, 0.625, 0.75, 0.625, 0.75, 0.625, 0.75, 0.625, 0.75, 0.625, 0.75, 0.625, 0.75, 0.625, 0.75, 0.625, 0.75, 0.625, 0.75, 0.625, 0.75, 0.625, 0.75, 0.625, 0.75, 0.625, 0.75, 0.625, 0.75, 0.625, 0.75, 0.625, 0.75, 0.625, 0.75, 0.625, 0.75, 0.625, 0.75, 0.625, 0.75, 0.625, 0.75, 0.625, 0.75, 0.625, 0.75, 0.375, 0.75, 0.375, 0.75, 0.375, 0.75, 0.375, 0.75, 0.625, 0.75, 0.625, 0.75, 0.625, 0.75, 0.625, 0.75, 0.625, 0.75, 0.625, 0.75, 0.625, 0.75, 0.625, 0.75, 0.625, 0.75, 0.625, 0.75, 0.625, 0.75, 0.625, 0.75, 0.625, 0.75, 0.625, 0.75, 0.625, 0.75, 0.625, 0.75, 0.625, 0.75, 0.625, 0.75, 0.625, 0.75, 0.625, 0.75, 0.625, 0.75, 0.625, 0.75, 0.625, 0.75, 0.625, 0.75, 0.625, 0.75, 0.625, 0.75, 0.625, 0.75, 0.625, 0.75, 0.375, 0.75, 0.375, 0.75, 0.375, 0.75, 0.375, 0.75, 0.625, 0.25, 0.625, 0.25, 0.625, 0.25, 0.625, 0.25, 0.625, 0.25, 0.625, 0.25, 0.625, 0.75, 0.625, 0.75, 0.625, 0.75, 0.625, 0.75, 0.625, 0.75, 0.625, 0.75, 0.625, 0.75, 0.625, 0.75, 0.625, 0.75, 0.625, 0.75, 0.625, 0.75, 0.625, 0.75, 0.625, 0.75, 0.625, 0.75, 0.625, 0.75, 0.625, 0.75, 0.375, 0.75, 0.375, 0.75, 0.375, 0.75, 0.375, 0.75, 0.375, 0.75, 0.375, 0.75, 0.375, 0.75, 0.375, 0.75, 0.375, 0.75, 0.375, 0.75, 0.375, 0.75, 0.375, 0.75, 0.375, 0.75, 0.375, 0.75, 0.375, 0.75, 0.375, 0.75, 0.375, 0.75, 0.375, 0.75, 0.375, 0.75, 0.375, 0.75, 0.375, 0.75, 0.375, 0.75, 0.375, 0.75, 0.375, 0.75, 0.375, 0.75, 0.375, 0.75, 0.375, 0.75, 0.375, 0.75, 0.375, 0.75, 0.375, 0.75, 0.375, 0.75, 0.375, 0.75, 0.375, 0.75, 0.375, 0.75, 0.375, 0.75, 0.375, 0.75, 0.625, 0.75, 0.625, 0.75, 0.625, 0.75, 0.625, 0.75, 0.625, 0.75, 0.625, 0.75, 0.625, 0.75, 0.625, 0.75, 0.375, 0.75, 0.375, 0.75, 0.375, 0.75, 0.375, 0.75, 0.625, 0.75, 0.625, 0.75, 0.625, 0.75, 0.625, 0.75, 0.375, 0.75, 0.375, 0.75, 0.375, 0.75, 0.375, 0.75, 0.375, 0.75, 0.375, 0.75, 0.375, 0.75, 0.375, 0.75, 0.375, 0.75, 0.375, 0.75, 0.375, 0.75, 0.375, 0.75, 0.375, 0.75, 0.375, 0.75, 0.375, 0.75, 0.375, 0.75, 0.375, 0.75, 0.375, 0.75, 0.375, 0.75, 0.375, 0.75, 0.625, 0.75, 0.625, 0.75, 0.625, 0.75, 0.625, 0.75, 0.625, 0.75, 0.625, 0.75, 0.625, 0.75, 0.625, 0.75, 0.625, 0.75, 0.625, 0.75, 0.625, 0.75, 0.625, 0.75, 0.625, 0.75, 0.625, 0.75, 0.625, 0.75, 0.625, 0.75, 0.625, 0.75, 0.625, 0.75, 0.625, 0.75, 0.625, 0.75, 0.625, 0.75, 0.625, 0.75, 0.625, 0.75, 0.625, 0.75, 0.625, 0.75, 0.625, 0.75, 0.625, 0.75, 0.625, 0.75, 0.625, 0.75, 0.625, 0.75, 0.625, 0.75, 0.625, 0.75, 0.375, 0.75, 0.375, 0.75, 0.375, 0.75, 0.375, 0.75, 0.375, 0.75, 0.375, 0.75, 0.375, 0.75, 0.375, 0.75, 0.375, 0.75, 0.375, 0.75, 0.375, 0.75, 0.375, 0.75, 0.375, 0.75, 0.375, 0.75, 0.625, 0.75, 0.625, 0.75, 0.625, 0.75, 0.625, 0.75, 0.625, 0.75, 0.625, 0.75, 0.625, 0.75, 0.625, 0.75, 0.625, 0.75, 0.625, 0.75, 0.625, 0.75, 0.625, 0.75, 0.625, 0.75, 0.625, 0.75, 0.625, 0.75, 0.625, 0.75, 0.625, 0.75, 0.625, 0.75, 0.625, 0.75, 0.625, 0.75, 0.625, 0.75, 0.625, 0.75, 0.625, 0.75, 0.625, 0.75, 0.625, 0.75, 0.625, 0.75, 0.625, 0.75, 0.625, 0.75, 0.625, 0.75, 0.625, 0.75, 0.625, 0.75, 0.625, 0.75, 0.625, 0.75, 0.625, 0.75, 0.625, 0.75, 0.625, 0.75, 0.625, 0.75, 0.625, 0.75, 0.625, 0.75, 0.625, 0.75, 0.625, 0.75, 0.625, 0.75, 0.625, 0.75, 0.625, 0.75, 0.625, 0.75, 0.625, 0.75, 0.625, 0.75, 0.625, 0.75, 0.625, 0.75, 0.625, 0.75, 0.625, 0.75, 0.625, 0.75, 0.625, 0.75, 0.625, 0.75, 0.625, 0.75, 0.625, 0.75, 0.625, 0.75, 0.625, 0.75, 0.625, 0.75, 0.625, 0.75, 0.625, 0.75, 0.625, 0.75, 0.625, 0.75, 0.625, 0.75, 0.625, 0.75, 0.625, 0.75, 0.625, 0.75, 0.625, 0.75, 0.625, 0.75, 0.625, 0.75, 0.625, 0.75, 0.625, 0.75, 0.625, 0.75, 0.625, 0.75, 0.625, 0.75, 0.625, 0.75, 0.625, 0.75, 0.625, 0.75, 0.625, 0.75, 0.625, 0.75, 0.625, 0.75, 0.625, 0.75, 0.625, 0.75, 0.625, 0.75, 0.625, 0.75, 0.625, 0.75, 0.625, 0.75, 0.625, 0.75, 0.625, 0.75, 0.625, 0.75, 0.625, 0.75, 0.625, 0.75, 0.625, 0.75, 0.625, 0.75, 0.625, 0.75, 0.625, 0.75, 0.625, 0.75, 0.625, 0.75, 0.375, 0.75, 0.375, 0.75, 0.375, 0.75, 0.375, 0.75, 0.375, 0.75, 0.375, 0.75, 0.625, 0.75, 0.625, 0.75, 0.625, 0.75, 0.625, 0.75, 0.375, 0.75, 0.375, 0.75, 0.375, 0.75, 0.375, 0.75, 0.375, 0.75, 0.375, 0.75, 0.375, 0.75, 0.375, 0.75, 0.375, 0.75, 0.375, 0.75, 0.375, 0.75, 0.375, 0.75, 0.375, 0.75, 0.375, 0.75, 0.375, 0.75, 0.375, 0.75, 0.625, 0.75, 0.625, 0.75, 0.625, 0.75, 0.625, 0.75, 0.375, 0.75, 0.375, 0.75, 0.375, 0.75, 0.375, 0.75, 0.625, 0.75, 0.625, 0.75, 0.625, 0.75, 0.625, 0.75, 0.375, 0.75, 0.375, 0.75, 0.375, 0.75, 0.375, 0.75, 0.625, 0.75, 0.625, 0.75, 0.625, 0.75, 0.625, 0.75, 0.375, 0.75, 0.375, 0.75, 0.375, 0.75, 0.375, 0.75, 0.625, 0.75, 0.625, 0.75, 0.625, 0.75, 0.625, 0.75, 0.625, 0.75, 0.625, 0.75, 0.625, 0.75, 0.625, 0.75, 0.625, 0.75, 0.625, 0.75, 0.625, 0.75, 0.625, 0.75, 0.625, 0.75, 0.625, 0.75, 0.375, 0.75, 0.375, 0.75, 0.375, 0.75, 0.375, 0.75, 0.375, 0.75, 0.375, 0.75, 0.375, 0.75, 0.375, 0.75, 0.375, 0.75, 0.375, 0.75, 0.375, 0.75, 0.375, 0.75, 0.375, 0.75, 0.375, 0.75, 0.375, 0.75, 0.375, 0.75, 0.375, 0.75, 0.375, 0.75, 0.375, 0.75, 0.375, 0.75, 0.375, 0.75, 0.375, 0.75, 0.375, 0.75, 0.375, 0.75, 0.375, 0.75, 0.375, 0.75, 0.375, 0.75, 0.375, 0.75, 0.375, 0.75, 0.375, 0.75, 0.375, 0.75, 0.375, 0.75, 0.375, 0.75, 0.375, 0.75, 0.375, 0.75, 0.375, 0.75, 0.375, 0.75, 0.375, 0.75, 0.375, 0.75, 0.375, 0.75, 0.375, 0.75, 0.375, 0.75, 0.375, 0.75, 0.375, 0.75, 0.375, 0.75, 0.375, 0.75, 0.375, 0.75, 0.375, 0.75, 0.375, 0.75, 0.375, 0.75, 0.375, 0.75, 0.375, 0.75, 0.375, 0.75, 0.375, 0.75, 0.375, 0.75, 0.375, 0.75, 0.375, 0.75, 0.375, 0.75, 0.375, 0.75, 0.375, 0.75, 0.375, 0.75, 0.375, 0.75, 0.375, 0.75, 0.375, 0.75, 0.375, 0.75, 0.375, 0.75, 0.375, 0.75, 0.375, 0.75, 0.375, 0.75, 0.375, 0.75, 0.375, 0.75, 0.375, 0.75, 0.375, 0.75, 0.375, 0.75, 0.375, 0.75, 0.375, 0.75, 0.625, 0.75, 0.625, 0.75, 0.625, 0.75, 0.625, 0.75, 0.625, 0.75, 0.625, 0.75, 0.625, 0.75, 0.625, 0.75, 0.625, 0.75, 0.625, 0.75, 0.625, 0.75, 0.625, 0.75, 0.625, 0.75, 0.625, 0.75, 0.625, 0.75, 0.625, 0.75, 0.625, 0.75, 0.625, 0.75, 0.625, 0.75, 0.625, 0.75, 0.625, 0.75, 0.625, 0.75, 0.625, 0.75, 0.625, 0.75, 0.625, 0.75, 0.625, 0.75, 0.625, 0.75, 0.625, 0.75, 0.625, 0.75, 0.625, 0.75, 0.625, 0.75, 0.625, 0.75, 0.625, 0.75, 0.625, 0.75, 0.625, 0.75, 0.625, 0.75, 0.625, 0.75, 0.625, 0.75, 0.625, 0.75, 0.625, 0.75, 0.625, 0.75, 0.625, 0.75, 0.625, 0.75, 0.625, 0.75, 0.625, 0.75, 0.625, 0.75, 0.625, 0.75, 0.625, 0.75, 0.625, 0.75, 0.625, 0.75, 0.625, 0.75, 0.625, 0.75, 0.625, 0.75, 0.625, 0.75, 0.625, 0.75, 0.625, 0.75, 0.625, 0.75, 0.625, 0.75, 0.625, 0.75, 0.625, 0.75, 0.625, 0.75, 0.625, 0.75, 0.625, 0.75, 0.625, 0.75, 0.625, 0.75, 0.625, 0.75, 0.625, 0.75, 0.625, 0.75, 0.625, 0.75, 0.625, 0.75, 0.625, 0.75, 0.625, 0.75, 0.625, 0.75, 0.625, 0.75, 0.625, 0.75, 0.625, 0.75, 0.625, 0.75, 0.625, 0.75, 0.625, 0.75, 0.625, 0.75, 0.625, 0.75, 0.625, 0.75, 0.375, 0.75, 0.375, 0.75, 0.375, 0.75, 0.375, 0.75, 0.375, 0.75, 0.375, 0.75, 0.375, 0.75, 0.375, 0.75, 0.375, 0.75, 0.375, 0.75, 0.375, 0.75, 0.375, 0.75, 0.375, 0.75, 0.375, 0.75, 0.375, 0.75, 0.375, 0.75, 0.375, 0.75, 0.375, 0.75, 0.375, 0.75, 0.375, 0.75, 0.375, 0.75, 0.375, 0.75, 0.375, 0.75, 0.375, 0.75, 0.375, 0.75, 0.375, 0.75, 0.375, 0.75, 0.375, 0.75, 0.375, 0.75, 0.375, 0.75, 0.375, 0.75, 0.375, 0.75, 0.375, 0.75, 0.375, 0.75, 0.375, 0.75, 0.375, 0.75, 0.375, 0.75, 0.375, 0.75, 0.375, 0.75, 0.375, 0.75, 0.375, 0.75, 0.375, 0.75, 0.375, 0.75, 0.375, 0.75, 0.375, 0.75, 0.375, 0.75, 0.375, 0.75, 0.375, 0.75, 0.375, 0.75, 0.375, 0.75, 0.375, 0.75, 0.375, 0.75, 0.375, 0.75, 0.375, 0.75, 0.375, 0.75, 0.375, 0.75, 0.375, 0.75, 0.375, 0.75, 0.375, 0.75, 0.375, 0.75, 0.375, 0.75, 0.375, 0.75, 0.375, 0.75, 0.625, 0.75, 0.625, 0.75, 0.625, 0.75, 0.625, 0.75, 0.625, 0.75, 0.625, 0.75, 0.625, 0.75, 0.625, 0.75, 0.625, 0.75, 0.625, 0.75, 0.625, 0.75, 0.625, 0.75, 0.625, 0.75, 0.625, 0.75, 0.375, 0.75, 0.375, 0.75, 0.375, 0.75, 0.375, 0.75, 0.375, 0.75, 0.375, 0.75, 0.25, 0.75, 0.25, 0.75, 0.25, 0.75, 0.25, 0.75, 0.25, 0.75, 0.25, 0.75, 0.25, 0.75, 0.25, 0.75, 0.25, 0.75, 0.25, 0.75, 0.25, 0.75, 0.25, 0.75, 0.25, 0.75, 0.25, 0.75, 0.25, 0.75, 0.25, 0.75, 0.25, 0.75, 0.25, 0.75, 0.25, 0.75, 0.25, 0.75, 0.25, 0.75, 0.25, 0.75, 0.25, 0.75, 0.25, 0.75, 0.25, 0.75, 0.25, 0.75, 0.25, 0.75, 0.25, 0.75, 0.25, 0.75, 0.375, 0.75, 0.375, 0.75, 0.375, 0.75, 0.375, 0.75, 0.375, 0.75, 0.375, 0.75, 0.375, 0.75, 0.375, 0.75, 0.375, 0.75, 0.375, 0.75, 0.375, 0.75, 0.375, 0.75, 0.375, 0.75, 0.375, 0.75, 0.375, 0.75, 0.375, 0.75, 0.375, 0.75, 0.375, 0.75, 0.375, 0.75, 0.375, 0.75, 0.375, 0.75, 0.375, 0.75, 0.375, 0.75, 0.375, 0.75, 0.375, 0.75, 0.375, 0.75, 0.375, 0.75, 0.375, 0.75, 0.375, 0.75, 0.375, 0.75, 0.375, 0.75, 0.375, 0.75, 0.375, 0.75, 0.375, 0.75, 0.375, 0.75, 0.375, 0.75, 0.375, 0.75, 0.375, 0.75, 0.375, 0.75, 0.375, 0.75, 0.375, 0.75, 0.375, 0.75, 0.375, 0.75, 0.375, 0.75, 0.375, 0.75, 0.375, 0.75, 0.375, 0.75, 0.375, 0.75, 0.375, 0.75, 0.375, 0.75, 0.375, 0.75, 0.375, 0.75, 0.375, 0.75, 0.375, 0.75, 0.375, 0.75, 0.375, 0.75, 0.375, 0.75, 0.375, 0.75, 0.375, 0.75, 0.375, 0.75, 0.375, 0.75, 0.375, 0.75, 0.25, 0.75, 0.25, 0.75, 0.25, 0.75, 0.25, 0.75, 0.25, 0.75, 0.25, 0.75, 0.25, 0.75, 0.25, 0.75, 0.25, 0.75, 0.25, 0.75, 0.25, 0.75, 0.25, 0.75, 0.25, 0.75, 0.25, 0.75, 0.25, 0.75, 0.25, 0.75, 0.25, 0.75, 0.25, 0.75, 0.25, 0.75, 0.25, 0.75, 0.25, 0.75, 0.25, 0.75, 0.25, 0.75, 0.375, 0.75, 0.375, 0.75, 0.375, 0.75, 0.375, 0.75, 0.375, 0.75, 0.375, 0.75, 0.375, 0.75, 0.375, 0.75, 0.375, 0.75, 0.375, 0.75, 0.375, 0.75, 0.375, 0.75, 0.375, 0.75, 0.375, 0.75, 0.375, 0.75, 0.375, 0.75, 0.125, 0.75, 0.125, 0.75, 0.125, 0.75, 0.125, 0.75, 0.375, 0.75, 0.375, 0.75, 0.375, 0.75, 0.375, 0.75, 0.375, 0.75, 0.375, 0.75, 0.375, 0.75, 0.375, 0.75, 0.375, 0.75, 0.375, 0.75, 0.375, 0.75, 0.375, 0.75, 0.375, 0.75, 0.375, 0.75, 0.375, 0.75, 0.375, 0.75, 0.125, 0.75, 0.125, 0.75, 0.125, 0.75, 0.125, 0.75, 0.125, 0.75, 0.125, 0.75, 0.125, 0.75, 0.125, 0.75, 0.125, 0.75, 0.125, 0.75, 0.125, 0.75, 0.125, 0.75, 0.125, 0.75, 0.125, 0.75, 0.125, 0.75, 0.125, 0.75, 0.125, 0.75, 0.125, 0.75, 0.125, 0.75, 0.125, 0.75, 0.125, 0.75, 0.125, 0.75, 0.125, 0.75, 0.125, 0.75, 0.125, 0.75, 0.125, 0.75, 0.125, 0.75, 0.125, 0.75, 0.125, 0.75, 0.125, 0.75, 0.125, 0.75, 0.125, 0.75, 0.125, 0.75, 0.125, 0.75, 0.125, 0.75, 0.125, 0.75, 0.125, 0.75, 0.125, 0.75, 0.125, 0.75, 0.125, 0.75, 0.125, 0.75, 0.125, 0.75, 0.125, 0.75, 0.125, 0.75, 0.125, 0.75, 0.125, 0.75, 0.125, 0.75, 0.125, 0.75, 0.125, 0.75, 0.125, 0.75, 0.125, 0.75, 0.125, 0.75, 0.125, 0.75, 0.125, 0.75, 0.125, 0.75, 0.125, 0.75, 0.125, 0.75, 0.125, 0.75, 0.125, 0.75, 0.125, 0.75, 0.125, 0.75, 0.125, 0.75, 0.125, 0.75, 0.125, 0.75, 0.125, 0.75, 0.125, 0.75, 0.125, 0.75, 0.125, 0.75, 0.125, 0.75, 0.125, 0.75, 0.125, 0.75, 0.125, 0.75, 0.125, 0.75, 0.125, 0.75, 0.125, 0.75, 0.125, 0.75, 0.125, 0.75, 0.125, 0.75, 0.125, 0.75, 0.125, 0.75, 0.125, 0.75, 0.125, 0.75, 0.125, 0.75, 0.125, 0.75, 0.125, 0.75, 0.125, 0.75, 0.125, 0.75, 0.125, 0.75, 0.125, 0.75, 0.125, 0.75, 0.125, 0.75, 0.125, 0.75, 0.125, 0.75, 0.125, 0.75, 0.125, 0.75, 0.125, 0.75, 0.125, 0.75, 0.125, 0.75, 0.375, 0.75, 0.375, 0.75, 0.375, 0.75, 0.375, 0.75, 0.375, 0.75, 0.375, 0.75, 0.375, 0.75, 0.375, 0.75, 0.375, 0.75, 0.375, 0.75, 0.375, 0.75, 0.375, 0.75, 0.375, 0.75, 0.375, 0.75, 0.375, 0.75, 0.375, 0.75, 0.375, 0.75, 0.375, 0.75, 0.375, 0.75, 0.375, 0.75, 0.375, 0.75, 0.375, 0.75, 0.375, 0.75, 0.375, 0.75, 0.375, 0.75, 0.375, 0.75, 0.375, 0.75, 0.375, 0.75, 0.375, 0.75, 0.375, 0.75, 0.375, 0.75, 0.375, 0.75, 0.375, 0.75, 0.375, 0.75, 0.375, 0.75, 0.375, 0.75, 0.375, 0.75, 0.375, 0.75, 0.375, 0.75, 0.375, 0.75, 0.375, 0.75, 0.375, 0.75, 0.375, 0.75, 0.375, 0.75, 0.375, 0.75, 0.375, 0.75, 0.375, 0.75, 0.375, 0.75, 0.375, 0.75, 0.375, 0.75, 0.375, 0.75, 0.375, 0.75, 0.375, 0.75, 0.375, 0.75, 0.375, 0.75, 0.375, 0.75, 0.375, 0.75, 0.375, 0.75, 0.375, 0.75, 0.375, 0.75, 0.375, 0.75, 0.375, 0.75, 0.375, 0.75, 0.375, 0.75, 0.375, 0.75, 0.375, 0.75, 0.375, 0.75, 0.375, 0.75, 0.375, 0.75, 0.375, 0.75, 0.375, 0.75, 0.375, 0.75, 0.375, 0.75, 0.375, 0.75, 0.125, 0.25, 0.125, 0.25, 0.125, 0.25, 0.125, 0.25, 0.125, 0.75, 0.125, 0.75, 0.125, 0.75, 0.125, 0.75, 0.125, 0.75, 0.125, 0.75, 0.125, 0.75, 0.125, 0.75, 0.125, 0.75, 0.125, 0.75, 0.125, 0.75, 0.125, 0.75, 0.125, 0.75, 0.125, 0.75, 0.125, 0.75, 0.125, 0.75, 0.125, 0.75, 0.125, 0.75, 0.125, 0.75, 0.125, 0.75, 0.125, 0.75, 0.125, 0.75, 0.125, 0.75, 0.125, 0.75, 0.125, 0.75, 0.125, 0.75, 0.125, 0.75, 0.125, 0.75, 0.125, 0.75, 0.125, 0.75, 0.375, 0.75, 0.375, 0.75, 0.375, 0.75, 0.375, 0.75, 0.375, 0.75, 0.375, 0.75, 0.375, 0.75, 0.375, 0.75, 0.375, 0.75, 0.375, 0.75, 0.375, 0.75, 0.375, 0.75, 0.375, 0.75, 0.375, 0.75, 0.375, 0.75, 0.375, 0.75, 0.375, 0.75, 0.375, 0.75, 0.375, 0.75, 0.375, 0.75, 0.375, 0.75, 0.375, 0.75, 0.375, 0.75, 0.375, 0.75, 0.375, 0.75, 0.375, 0.75, 0.375, 0.75, 0.375, 0.75, 0.125, 0.25, 0.125, 0.25, 0.125, 0.25, 0.125, 0.25, 0.125, 0.25, 0.125, 0.25, 0.125, 0.25, 0.125, 0.25, 0.125, 0.25, 0.125, 0.25, 0.125, 0.25, 0.125, 0.25, 0.125, 0.25, 0.125, 0.25, 0.125, 0.25, 0.125, 0.25, 0.125, 0.25, 0.125, 0.25, 0.125, 0.25, 0.125, 0.25, 0.125, 0.25, 0.125, 0.25, 0.125, 0.25, 0.125, 0.25, 0.125, 0.25, 0.125, 0.25, 0.125, 0.25, 0.125, 0.25, 0.125, 0.25, 0.125, 0.25, 0.125, 0.25, 0.125, 0.25, 0.125, 0.25, 0.125, 0.25, 0.125, 0.25, 0.125, 0.25, 0.125, 0.25, 0.125, 0.25, 0.125, 0.25, 0.125, 0.25, 0.125, 0.25, 0.125, 0.25, 0.125, 0.25, 0.125, 0.25, 0.125, 0.25, 0.125, 0.25, 0.125, 0.25, 0.125, 0.25, 0.125, 0.25, 0.125, 0.25, 0.125, 0.75, 0.125, 0.75, 0.125, 0.75, 0.125, 0.75, 0.125, 0.75, 0.125, 0.75, 0.125, 0.75, 0.125, 0.75, 0.125, 0.75, 0.125, 0.75, 0.125, 0.75, 0.125, 0.75, 0.125, 0.75, 0.125, 0.75, 0.125, 0.75, 0.125, 0.75, 0.125, 0.75, 0.125, 0.75, 0.125, 0.75, 0.125, 0.75, 0.125, 0.75, 0.125, 0.75, 0.125, 0.75, 0.125, 0.75, 0.125, 0.75, 0.125, 0.75, 0.125, 0.75, 0.125, 0.75, 0.125, 0.75, 0.125, 0.75, 0.125, 0.75, 0.125, 0.75, 0.125, 0.75, 0.125, 0.75, 0.125, 0.75, 0.125, 0.75, 0.125, 0.75, 0.125, 0.75, 0.125, 0.75, 0.125, 0.75, 0.125, 0.75, 0.125, 0.75, 0.375, 0.75, 0.375, 0.75, 0.375, 0.75, 0.375, 0.75, 0.375, 0.75, 0.375, 0.75, 0.375, 0.75, 0.375, 0.75, 0.375, 0.75, 0.375, 0.75, 0.375, 0.75, 0.375, 0.75, 0.375, 0.75, 0.375, 0.75, 0.375, 0.75, 0.375, 0.75, 0.375, 0.75, 0.375, 0.75, 0.375, 0.75, 0.375, 0.75, 0.375, 0.75, 0.375, 0.75, 0.375, 0.75, 0.375, 0.75, 0.375, 0.75, 0.375, 0.75, 0.375, 0.75, 0.375, 0.75, 0.375, 0.75, 0.375, 0.75, 0.375, 0.75, 0.375, 0.75, 0.375, 0.75, 0.375, 0.75, 0.375, 0.75, 0.375, 0.75, 0.375, 0.75, 0.375, 0.75, 0.375, 0.75, 0.375, 0.75, 0.375, 0.75, 0.375, 0.75, 0.375, 0.75, 0.375, 0.75, 0.375, 0.75, 0.375, 0.75, 0.375, 0.75, 0.375, 0.75, 0.375, 0.75, 0.375, 0.25, 0.375, 0.25, 0.375, 0.25, 0.375, 0.25, 0.375, 0.25, 0.375, 0.25, 0.375, 0.25, 0.375, 0.25, 0.375, 0.25, 0.375, 0.25, 0.375, 0.25, 0.375, 0.25, 0.375, 0.25, 0.375, 0.25, 0.375, 0.25, 0.375, 0.25, 0.375, 0.25, 0.375, 0.25, 0.375, 0.25, 0.375, 0.25, 0.375, 0.25, 0.375, 0.25, 0.375, 0.25, 0.375, 0.25, 0.375, 0.25, 0.375, 0.25, 0.375, 0.25, 0.375, 0.25, 0.375, 0.25, 0.375, 0.25, 0.375, 0.25, 0.375, 0.25, 0.375, 0.25, 0.375, 0.25, 0.375, 0.25, 0.375, 0.25, 0.375, 0.25, 0.375, 0.25, 0.375, 0.25, 0.375, 0.25, 0.375, 0.25, 0.375, 0.25, 0.375, 0.25, 0.375, 0.25, 0.375, 0.25, 0.375, 0.25, 0.375, 0.25, 0.375, 0.25, 0.375, 0.25, 0.375, 0.25, 0.375, 0.25, 0.375, 0.25, 0.375, 0.25, 0.375, 0.25, 0.375, 0.25, 0.375, 0.25, 0.375, 0.25, 0.375, 0.25, 0.375, 0.25, 0.375, 0.25, 0.375, 0.25, 0.375, 0.25, 0.375, 0.25, 0.375, 0.25, 0.375, 0.25, 0.375, 0.25, 0.375, 0.25, 0.375, 0.25, 0.375, 0.25, 0.375, 0.25, 0.375, 0.25, 0.375, 0.25, 0.375, 0.75, 0.375, 0.75, 0.375, 0.75, 0.375, 0.75, 0.375, 0.75, 0.375, 0.75, 0.375, 0.75, 0.375, 0.75, 0.375, 0.75, 0.375, 0.75, 0.375, 0.75, 0.375, 0.75, 0.375, 0.75, 0.375, 0.75, 0.375, 0.75, 0.375, 0.75, 0.375, 0.75, 0.375, 0.75, 0.375, 0.75, 0.375, 0.75, 0.375, 0.75, 0.375, 0.75, 0.375, 0.75, 0.375, 0.75, 0.375, 0.75, 0.375, 0.75, 0.375, 0.75, 0.375, 0.75, 0.375, 0.75, 0.375, 0.75, 0.375, 0.75, 0.375, 0.75, 0.375, 0.75, 0.375, 0.75, 0.375, 0.75, 0.375, 0.75, 0.375, 0.25, 0.375, 0.25, 0.375, 0.25, 0.375, 0.25, 0.375, 0.25, 0.375, 0.25, 0.375, 0.25, 0.375, 0.25, 0.375, 0.25, 0.375, 0.25, 0.375, 0.25, 0.375, 0.25, 0.375, 0.25, 0.375, 0.25, 0.375, 0.25, 0.375, 0.25, 0.375, 0.25, 0.375, 0.25, 0.375, 0.25, 0.375, 0.25, 0.375, 0.25, 0.375, 0.25, 0.375, 0.25, 0.375, 0.25, 0.375, 0.25, 0.375, 0.25, 0.375, 0.25, 0.375, 0.25, 0.375, 0.25, 0.375, 0.25, 0.375, 0.25, 0.375, 0.25, 0.375, 0.25, 0.375, 0.25, 0.375, 0.25, 0.375, 0.25, 0.375, 0.25, 0.375, 0.25, 0.375, 0.25, 0.375, 0.25, 0.375, 0.25, 0.375, 0.25, 0.375, 0.25, 0.375, 0.25, 0.375, 0.25, 0.375, 0.25, 0.375, 0.25, 0.375, 0.25, 0.375, 0.25, 0.375, 0.25, 0.375, 0.25, 0.375, 0.25, 0.375, 0.25, 0.375, 0.25, 0.375, 0.25, 0.375, 0.25, 0.375, 0.75, 0.375, 0.75, 0.375, 0.75, 0.375, 0.75, 0.375, 0.75, 0.375, 0.75, 0.375, 0.75, 0.375, 0.75, 0.375, 0.75, 0.375, 0.75, 0.375, 0.75, 0.375, 0.75, 0.375, 0.75, 0.375, 0.75, 0.375, 0.75, 0.375, 0.75, 0.375, 0.75, 0.375, 0.75, 0.375, 0.75, 0.375, 0.75, 0.375, 0.75, 0.375, 0.75, 0.375, 0.75, 0.375, 0.75, 0.375, 0.75, 0.375, 0.75, 0.375, 0.75, 0.375, 0.75, 0.375, 0.75, 0.375, 0.75, 0.375, 0.75, 0.375, 0.75, 0.375, 0.75, 0.375, 0.75, 0.375, 0.75, 0.375, 0.75, 0.375, 0.75, 0.375, 0.75, 0.375, 0.75, 0.375, 0.75, 0.375, 0.75, 0.375, 0.75, 0.375, 0.75, 0.375, 0.75, 0.375, 0.75, 0.375, 0.75, 0.375, 0.75, 0.375, 0.75, 0.375, 0.75, 0.375, 0.75, 0.375, 0.75, 0.375, 0.75, 0.375, 0.75, 0.375, 0.75, 0.375, 0.75, 0.375, 0.75, 0.375, 0.75, 0.375, 0.75, 0.375, 0.75, 0.375, 0.75, 0.375, 0.75, 0.375, 0.75, 0.375, 0.75, 0.375, 0.75, 0.375, 0.75, 0.375, 0.75, 0.375, 0.75, 0.375, 0.75, 0.625, 0.25, 0.375, 0.75, 0.375, 0.75, 0.375, 0.75, 0.375, 0.75, 0.625, 0.25, 0.375, 0.75])
me_cube.materials.append(mat_material)
me_cube.use_remesh_preserve_volume = False
me_cube.use_remesh_preserve_attributes = False
me_cube.use_mirror_vertex_groups = False
me_cube.update()

# ---- objects
ob_station = bpy.data.objects.new('Station', me_cube)

# ---- transforms, parenting, visibility, modifiers, constraints
ob_station.location = (0.0, 0.0, 0.0)
ob_station.lock_rotations_4d = False
ob_station.empty_display_type = 'ARROWS'
ob_station.lineart.crease_threshold = 0.0

# ---- collection membership
col_collection_1.objects.link(ob_station)

# ---- scene / render settings (as saved in the file)
scene.frame_start = 1; scene.frame_end = 250; scene.frame_set(63)
scene.render.engine = 'BLENDER_EEVEE_NEXT'
scene.render.resolution_percentage = 50
scene.render.dither_intensity = 0.0
scene.cycles.use_denoising = False
scene.cycles.samples = 128
scene.cycles.sampling_pattern = 'TABULATED_SOBOL'
scene.cycles.use_adaptive_sampling = False
scene.cycles.use_light_tree = False
scene.cycles.blur_glossy = 0.0
scene.cycles.sample_clamp_indirect = 0.0
scene.view_settings.view_transform = 'Standard'
bpy.context.view_layer.update()

# ---- added for rendering (the .blend has no active camera and no usable light): camera, sun
cam_auto = bpy.data.cameras.new('AutoCamera')
cam_auto.lens = 50.0
cam_auto.sensor_width = 36.0
cam_auto.clip_end = 1043.1
ob_auto_camera = bpy.data.objects.new('AutoCamera', cam_auto)
scene.collection.objects.link(ob_auto_camera)
ob_auto_camera.location = (64.6862, -75.3279, 49.7985)
ob_auto_camera.rotation_euler = (1.09748, -7.21219e-08, 0.694738)
scene.camera = ob_auto_camera
light_auto_sun = bpy.data.lights.new('AutoSun', 'SUN')
light_auto_sun.energy = 3.0
light_auto_sun.angle = 0.0523599
ob_auto_sun = bpy.data.objects.new('AutoSun', light_auto_sun)
scene.collection.objects.link(ob_auto_sun)
ob_auto_sun.rotation_euler = (0.872665, 0.174533, 0.523599)
bpy.context.view_layer.update()
